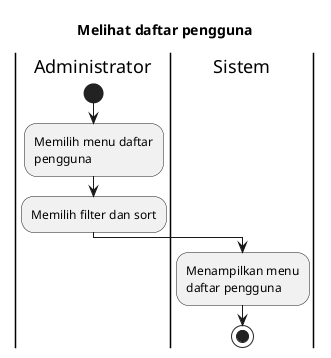

The diagram above was rendered by PlantUML. Its source (embedded in the PNG):
@startuml
skinparam wrapWidth 140

title Melihat daftar pengguna

|Administrator|
start
:Memilih menu daftar pengguna;
:Memilih filter dan sort;

|Sistem|
:Menampilkan menu daftar pengguna;

stop
@enduml